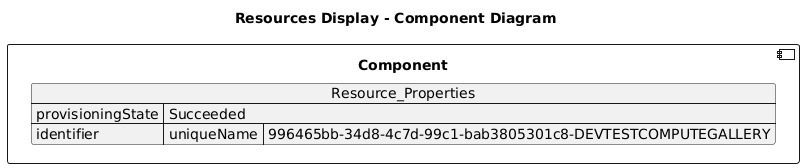

The diagram above was rendered by PlantUML. Its source (embedded in the PNG):
@startuml

title Resources Display - Component Diagram

component Component {

json  Resource_Properties {
  "provisioningState": "Succeeded",
  "identifier": {
    "uniqueName": "996465bb-34d8-4c7d-99c1-bab3805301c8-DEVTESTCOMPUTEGALLERY"
  }
}
}
@enduml